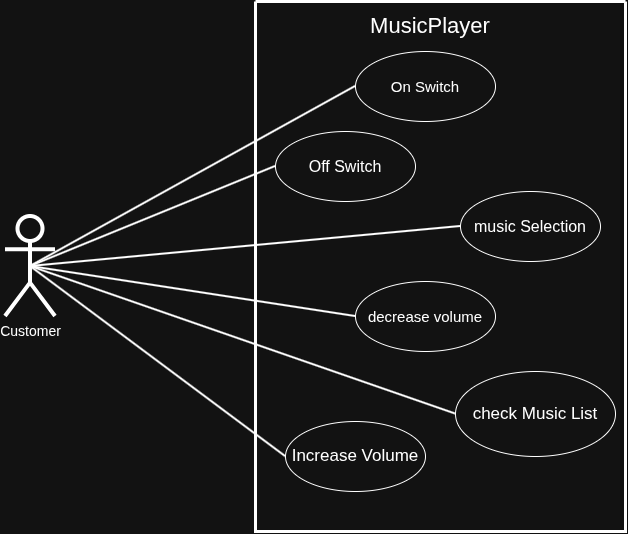

The diagram above was exported from draw.io. Its source (the exported page's mxGraphModel, read from the mxfile embedded in the PNG):
<mxGraphModel dx="784" dy="627" grid="1" gridSize="10" guides="1" tooltips="1" connect="1" arrows="1" fold="1" page="1" pageScale="1" pageWidth="1169" pageHeight="1654" math="0" shadow="0">
  <root>
    <mxCell id="0" />
    <mxCell id="1" parent="0" />
    <mxCell id="YPAfYFfGnIEcDeQLRqZb-2" parent="1" style="swimlane;startSize=0;strokeWidth=3;" value="" vertex="1">
      <mxGeometry height="530" width="370" x="310" y="600" as="geometry" />
    </mxCell>
    <mxCell id="YPAfYFfGnIEcDeQLRqZb-7" parent="YPAfYFfGnIEcDeQLRqZb-2" style="ellipse;whiteSpace=wrap;html=1;" value="&lt;span style=&quot;font-size: 15px;&quot;&gt;On Switch&lt;/span&gt;" vertex="1">
      <mxGeometry height="70" width="140" x="100" y="50" as="geometry" />
    </mxCell>
    <mxCell id="YPAfYFfGnIEcDeQLRqZb-6" parent="YPAfYFfGnIEcDeQLRqZb-2" style="ellipse;whiteSpace=wrap;html=1;" value="&lt;span style=&quot;font-size: 17px;&quot;&gt;Increase Volume&lt;/span&gt;" vertex="1">
      <mxGeometry height="70" width="140" x="30" y="420" as="geometry" />
    </mxCell>
    <mxCell id="YPAfYFfGnIEcDeQLRqZb-5" parent="YPAfYFfGnIEcDeQLRqZb-2" style="ellipse;whiteSpace=wrap;html=1;" value="&lt;span style=&quot;font-size: 17px;&quot;&gt;check&amp;nbsp;&lt;/span&gt;&lt;span style=&quot;font-size: 17px; background-color: transparent; color: light-dark(#000000, var(--ge-light-color, #ffffff));&quot;&gt;Music&amp;nbsp;&lt;/span&gt;&lt;span style=&quot;font-size: 17px; background-color: transparent; color: light-dark(#000000, var(--ge-light-color, #ffffff));&quot;&gt;List&lt;/span&gt;" vertex="1">
      <mxGeometry height="85" width="160" x="200" y="370" as="geometry" />
    </mxCell>
    <mxCell id="YPAfYFfGnIEcDeQLRqZb-13" parent="YPAfYFfGnIEcDeQLRqZb-2" style="ellipse;whiteSpace=wrap;html=1;" value="&lt;span style=&quot;font-size: 15px;&quot;&gt;decrease volume&lt;/span&gt;" vertex="1">
      <mxGeometry height="70" width="140" x="100" y="280" as="geometry" />
    </mxCell>
    <mxCell id="YPAfYFfGnIEcDeQLRqZb-12" parent="YPAfYFfGnIEcDeQLRqZb-2" style="ellipse;whiteSpace=wrap;html=1;" value="&lt;span style=&quot;font-size: 16px;&quot;&gt;music Selection&lt;/span&gt;" vertex="1">
      <mxGeometry height="70" width="140" x="205" y="190" as="geometry" />
    </mxCell>
    <mxCell id="YPAfYFfGnIEcDeQLRqZb-11" parent="YPAfYFfGnIEcDeQLRqZb-2" style="ellipse;whiteSpace=wrap;html=1;" value="&lt;span style=&quot;font-size: 16px;&quot;&gt;Off Switch&lt;/span&gt;" vertex="1">
      <mxGeometry height="70" width="140" x="20" y="130" as="geometry" />
    </mxCell>
    <mxCell id="YPAfYFfGnIEcDeQLRqZb-8" parent="YPAfYFfGnIEcDeQLRqZb-2" style="text;html=1;whiteSpace=wrap;strokeColor=none;fillColor=none;align=center;verticalAlign=middle;rounded=0;" value="&lt;span style=&quot;font-size: 22px;&quot;&gt;MusicPlayer&lt;/span&gt;" vertex="1">
      <mxGeometry height="30" width="250" x="50" y="10" as="geometry" />
    </mxCell>
    <mxCell id="YPAfYFfGnIEcDeQLRqZb-4" parent="1" style="shape=umlActor;verticalLabelPosition=bottom;verticalAlign=top;html=1;outlineConnect=0;labelPerimeter=1;strokeWidth=4;" value="&lt;span style=&quot;font-size: 14px;&quot;&gt;Customer&lt;/span&gt;" vertex="1">
      <mxGeometry height="100" width="50" x="60" y="815" as="geometry" />
    </mxCell>
    <mxCell id="YPAfYFfGnIEcDeQLRqZb-17" edge="1" parent="1" source="YPAfYFfGnIEcDeQLRqZb-4" style="endArrow=none;html=1;rounded=0;defaultLabelBackgroundColor=page;labelPadding=0 4;exitX=0.5;exitY=0.5;exitDx=0;exitDy=0;exitPerimeter=0;entryX=0;entryY=0.5;entryDx=0;entryDy=0;strokeWidth=2;" target="YPAfYFfGnIEcDeQLRqZb-7" value="">
      <mxGeometry height="50" relative="1" width="50" as="geometry">
        <mxPoint x="330" y="660" as="sourcePoint" />
        <mxPoint x="380" y="610" as="targetPoint" />
      </mxGeometry>
    </mxCell>
    <mxCell id="YPAfYFfGnIEcDeQLRqZb-19" edge="1" parent="1" source="YPAfYFfGnIEcDeQLRqZb-4" style="endArrow=none;html=1;rounded=0;defaultLabelBackgroundColor=page;labelPadding=0 4;exitX=0.5;exitY=0.5;exitDx=0;exitDy=0;exitPerimeter=0;entryX=0;entryY=0.5;entryDx=0;entryDy=0;strokeWidth=2;" target="YPAfYFfGnIEcDeQLRqZb-6" value="">
      <mxGeometry height="50" relative="1" width="50" as="geometry">
        <mxPoint x="120" y="885" as="sourcePoint" />
        <mxPoint x="285" y="730" as="targetPoint" />
      </mxGeometry>
    </mxCell>
    <mxCell id="YPAfYFfGnIEcDeQLRqZb-20" edge="1" parent="1" source="YPAfYFfGnIEcDeQLRqZb-4" style="endArrow=none;html=1;rounded=0;defaultLabelBackgroundColor=page;labelPadding=0 4;exitX=0.5;exitY=0.5;exitDx=0;exitDy=0;exitPerimeter=0;strokeWidth=2;entryX=0;entryY=0.5;entryDx=0;entryDy=0;" target="YPAfYFfGnIEcDeQLRqZb-13" value="">
      <mxGeometry height="50" relative="1" width="50" x="0.3122" as="geometry">
        <Array as="points" />
        <mxPoint x="50" y="730" as="sourcePoint" />
        <mxPoint x="300" y="750" as="targetPoint" />
      </mxGeometry>
    </mxCell>
    <mxCell id="YPAfYFfGnIEcDeQLRqZb-21" edge="1" parent="1" source="YPAfYFfGnIEcDeQLRqZb-4" style="endArrow=none;html=1;rounded=0;defaultLabelBackgroundColor=page;labelPadding=0 4;exitX=0.5;exitY=0.5;exitDx=0;exitDy=0;exitPerimeter=0;entryX=0;entryY=0.5;entryDx=0;entryDy=0;strokeWidth=2;" target="YPAfYFfGnIEcDeQLRqZb-5" value="">
      <mxGeometry height="50" relative="1" width="50" as="geometry">
        <mxPoint x="135" y="822.5" as="sourcePoint" />
        <mxPoint x="300" y="667.5" as="targetPoint" />
      </mxGeometry>
    </mxCell>
    <mxCell id="YPAfYFfGnIEcDeQLRqZb-22" edge="1" parent="1" source="YPAfYFfGnIEcDeQLRqZb-4" style="endArrow=none;html=1;rounded=0;defaultLabelBackgroundColor=page;labelPadding=0 4;exitX=0.5;exitY=0.5;exitDx=0;exitDy=0;exitPerimeter=0;entryX=0;entryY=0.5;entryDx=0;entryDy=0;strokeWidth=2;" target="YPAfYFfGnIEcDeQLRqZb-11" value="">
      <mxGeometry height="50" relative="1" width="50" as="geometry">
        <mxPoint x="135" y="650" as="sourcePoint" />
        <mxPoint x="300" y="495" as="targetPoint" />
      </mxGeometry>
    </mxCell>
    <mxCell id="YPAfYFfGnIEcDeQLRqZb-24" edge="1" parent="1" source="YPAfYFfGnIEcDeQLRqZb-4" style="endArrow=none;html=1;rounded=0;defaultLabelBackgroundColor=page;labelPadding=0 4;exitX=0.5;exitY=0.5;exitDx=0;exitDy=0;exitPerimeter=0;entryX=0;entryY=0.5;entryDx=0;entryDy=0;strokeWidth=2;" target="YPAfYFfGnIEcDeQLRqZb-12" value="">
      <mxGeometry height="50" relative="1" width="50" as="geometry">
        <mxPoint x="240" y="870" as="sourcePoint" />
        <mxPoint x="485" y="938" as="targetPoint" />
      </mxGeometry>
    </mxCell>
  </root>
</mxGraphModel>